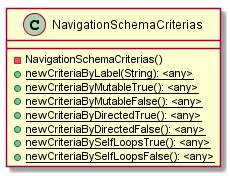

The diagram above was rendered by PlantUML. Its source (embedded in the PNG):
@startuml

    class NavigationSchemaCriterias {
        -NavigationSchemaCriterias()
        {static} +newCriteriaByLabel(String): <any>
        {static} +newCriteriaByMutableTrue(): <any>
        {static} +newCriteriaByMutableFalse(): <any>
        {static} +newCriteriaByDirectedTrue(): <any>
        {static} +newCriteriaByDirectedFalse(): <any>
        {static} +newCriteriaBySelfLoopsTrue(): <any>
        {static} +newCriteriaBySelfLoopsFalse(): <any>
    }

@enduml